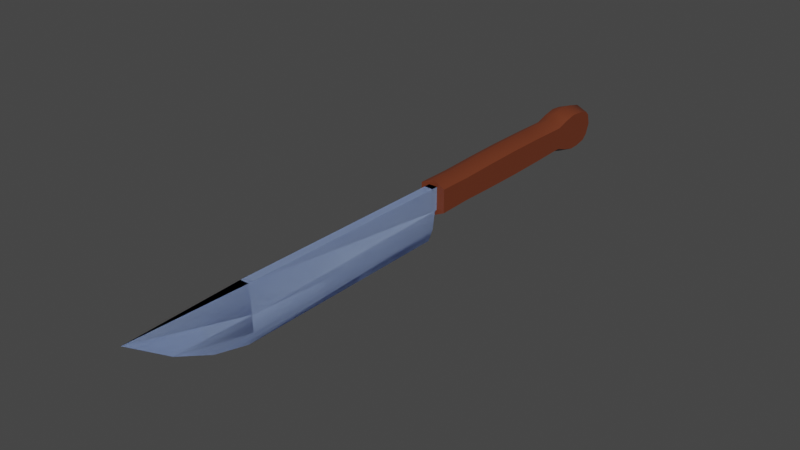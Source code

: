 # Source: Knife.blend  (saved by Blender 2.92.15; exported with 4.5.12 LTS)
import bpy
from mathutils import Matrix  # noqa: F401  (used for matrix-valued properties, if any)

bpy.ops.wm.read_factory_settings(use_empty=True)
scene = bpy.context.scene
scene.name = 'Scene'

# ---- collections
col_collection = bpy.data.collections.new('Collection'); scene.collection.children.link(col_collection)

# ---- materials (node trees are filled in below, after node groups)
mat_x = bpy.data.materials.new('Материал')
mat_001 = bpy.data.materials.new('Материал.001')

# ---- node groups
ng_auto_smooth = bpy.data.node_groups.new('Auto Smooth', 'GeometryNodeTree')
_s = ng_auto_smooth.interface.new_socket(name='Geometry', in_out='OUTPUT', socket_type='NodeSocketGeometry')
_s = ng_auto_smooth.interface.new_socket(name='Geometry', in_out='INPUT', socket_type='NodeSocketGeometry')
_s = ng_auto_smooth.interface.new_socket(name='Angle', in_out='INPUT', socket_type='NodeSocketFloat')
_s.subtype = 'ANGLE'
_s.min_value = 0.0
_s.max_value = 3.142
ng_auto_smooth.is_modifier = True
_N = ng_auto_smooth.nodes; _L = ng_auto_smooth.links
n0 = _N.new('NodeGroupOutput'); n0.name = 'Group Output'; n0.location = (480, -100)
n1 = _N.new('NodeGroupInput'); n1.name = 'Group Input'; n1.location = (-420, -300)
n2 = _N.new('NodeGroupInput'); n2.name = 'Group Input.001'; n2.location = (-60, -100)
n3 = _N.new('GeometryNodeSetShadeSmooth'); n3.name = 'Set Shade Smooth'; n3.location = (120, -100)
n3.domain = 'EDGE'
n4 = _N.new('GeometryNodeSetShadeSmooth'); n4.name = 'Set Shade Smooth.001'; n4.location = (300, -100)
n5 = _N.new('GeometryNodeInputMeshEdgeAngle'); n5.name = 'Edge Angle'; n5.location = (-420, -220)
n6 = _N.new('GeometryNodeInputEdgeSmooth'); n6.name = 'Is Edge Smooth'; n6.location = (-60, -160)
n7 = _N.new('GeometryNodeInputShadeSmooth'); n7.name = 'Is Face Smooth'; n7.location = (-240, -340)
n8 = _N.new('FunctionNodeBooleanMath'); n8.name = 'Boolean Math'; n8.location = (-60, -220)
n9 = _N.new('FunctionNodeCompare'); n9.name = 'Compare'; n9.location = (-240, -180)
n9.operation = 'LESS_EQUAL'
_L.new(n5.outputs[0], n9.inputs[0])
_L.new(n4.outputs[0], n0.inputs[0])
_L.new(n1.outputs[1], n9.inputs[1])
_L.new(n9.outputs[0], n8.inputs[0])
_L.new(n7.outputs[0], n8.inputs[1])
_L.new(n2.outputs[0], n3.inputs[0])
_L.new(n6.outputs[0], n3.inputs[1])
_L.new(n3.outputs[0], n4.inputs[0])
_L.new(n8.outputs[0], n3.inputs[2])
n0.is_active_output = True

# ---- material node trees
mat_x.use_nodes = True; mat_x.node_tree.nodes.clear()
_N = mat_x.node_tree.nodes; _L = mat_x.node_tree.links
n0 = _N.new('ShaderNodeBsdfPrincipled'); n0.name = 'Principled BSDF'; n0.location = (10, 300)
n0.distribution = 'GGX'
n0.subsurface_method = 'BURLEY'
n0.inputs[0].default_value = (0.3894, 0.5132, 0.8, 1.0)
n0.inputs[3].default_value = 1.45
n0.inputs[27].default_value = (0.0, 0.0, 0.0, 1.0)
n0.inputs[28].default_value = 1.0
n1 = _N.new('ShaderNodeOutputMaterial'); n1.name = 'Material Output'; n1.location = (300, 300)
_L.new(n0.outputs[0], n1.inputs[0])
n1.is_active_output = True
mat_001.use_nodes = True; mat_001.node_tree.nodes.clear()
_N = mat_001.node_tree.nodes; _L = mat_001.node_tree.links
n0 = _N.new('ShaderNodeBsdfPrincipled'); n0.name = 'Principled BSDF'; n0.location = (10, 300)
n0.distribution = 'GGX'
n0.subsurface_method = 'BURLEY'
n0.inputs[0].default_value = (0.1574, 0.03584, 0.01323, 1.0)
n0.inputs[3].default_value = 1.45
n0.inputs[27].default_value = (0.0, 0.0, 0.0, 1.0)
n0.inputs[28].default_value = 1.0
n1 = _N.new('ShaderNodeOutputMaterial'); n1.name = 'Material Output'; n1.location = (300, 300)
_L.new(n0.outputs[0], n1.inputs[0])
n1.is_active_output = True

# ---- world
world_world = bpy.data.worlds.new('World'); scene.world = world_world
world_world.use_nodes = True; world_world.node_tree.nodes.clear()
_N = world_world.node_tree.nodes; _L = world_world.node_tree.links
n0 = _N.new('ShaderNodeOutputWorld'); n0.name = 'World Output'; n0.location = (300, 300)
n1 = _N.new('ShaderNodeBackground'); n1.name = 'Background'; n1.location = (10, 300)
n1.inputs[0].default_value = (0.05088, 0.05088, 0.05088, 1.0)
_L.new(n1.outputs[0], n0.inputs[0])
n0.is_active_output = True
world_world.color = (0.05088, 0.05088, 0.05088)
world_world.use_sun_shadow = False
world_world.sun_shadow_jitter_overblur = 0.0

# ---- meshes
me_x = bpy.data.meshes.new('Плоскость')
me_x.from_pydata([(0.03522, 0.125, 0.4301), (0.03554, 0.1334, 0.1088), (0.0351, -1.631, 0.45), (0.04734, -1.631, 0.1089), (0.03486, 0.1584, 0.2461), (0.05421, -1.636, 0.2416), (0.03522, 0.2569, 0.4301), (0.03486, 0.2613, 0.2619), (0.0, -2.535, 0.45), (0.0, -1.911, 0.07372), (-0.03522, 0.125, 0.4301), (-0.03554, 0.1334, 0.1088), (-0.0351, -1.631, 0.45), (-0.04734, -1.631, 0.1089), (0.0, -2.203, 0.2105), (-0.03486, 0.1584, 0.2461), (-0.05421, -1.636, 0.2416), (0.0, -1.631, 0.004734), (0.0, 0.1331, 0.004733), (-0.03522, 0.2569, 0.4301), (-0.03486, 0.2613, 0.2619), (0.1011, 0.1749, 0.243), (0.1008, 0.1749, 0.4291), (0.1014, 2.045, 0.2063), (0.1012, 2.064, 0.4455), (0.0, 2.053, 0.1655), (0.0, 2.087, 0.4752), (-0.0002314, 0.178, 0.1957), (-0.0002333, 0.1778, 0.4764), (0.1009, 0.4509, 0.425), (0.0, 0.4509, 0.4701), (0.0, 0.4509, 0.202), (0.1011, 0.4509, 0.2471), (0.1013, 1.667, 0.2473), (0.1011, 1.667, 0.4248), (0.0, 1.667, 0.4698), (0.0, 1.667, 0.2023), (0.1013, 1.355, 0.2401), (0.1012, 0.7509, 0.2401), (0.1012, 1.053, 0.2372), (0.1009, 0.7509, 0.432), (0.101, 1.355, 0.432), (0.101, 1.053, 0.4349), (0.0, 0.7509, 0.4806), (0.0, 1.355, 0.4807), (0.0, 1.053, 0.485), (0.0, 1.355, 0.1914), (0.0, 0.7509, 0.1915), (0.0, 1.053, 0.1871), (0.1014, 1.87, 0.1841), (0.1011, 1.874, 0.4762), (0.0, 1.874, 0.5152), (0.0, 1.87, 0.138), (0.101, 0.1744, 0.3364), (0.0005502, 0.1779, 0.3364), (0.101, 0.4528, 0.3364), (0.1012, 1.673, 0.3427), (0.101, 0.7543, 0.3364), (0.1011, 1.048, 0.3364), (0.1011, 1.363, 0.3364), (0.1013, 1.88, 0.3362), (0.1011, 1.771, 0.4568), (0.0, 1.771, 0.4989), (0.0, 1.767, 0.1659), (0.1013, 1.767, 0.2115), (0.1012, 1.776, 0.3395), (0.1014, 1.958, 0.1878), (0.1011, 1.972, 0.4672), (0.0, 1.983, 0.5016), (0.0, 1.962, 0.1443), (0.1013, 1.964, 0.3338), (0.1014, 2.088, 0.2461), (0.1012, 2.099, 0.4128), (0.1013, 2.053, 0.3314), (0.1013, 2.119, 0.3286), (0.0, 2.137, 0.4067), (0.0, 2.123, 0.2455), (0.0, 2.159, 0.3249)], [], [(1, 3, 17, 18), (14, 9, 3, 5), (8, 14, 5, 2), (2, 5, 4, 0), (3, 9, 17), (1, 4, 5, 3), (0, 4, 7, 6), (11, 18, 17, 13), (14, 16, 13, 9), (8, 12, 16, 14), (12, 10, 15, 16), (13, 17, 9), (11, 13, 16, 15), (10, 19, 20, 15), (8, 2, 12), (2, 0, 10, 12), (0, 6, 19, 10), (6, 7, 20, 19), (4, 1, 11, 15), (7, 4, 15, 20), (18, 11, 1), (55, 29, 22, 53), (31, 32, 21, 27), (53, 22, 28, 54), (29, 30, 28, 22), (40, 43, 30, 29), (34, 35, 44, 41), (47, 38, 32, 31), (36, 33, 37, 46), (56, 34, 41, 59), (65, 61, 34, 56), (63, 64, 33, 36), (61, 62, 35, 34), (43, 40, 42, 45), (45, 42, 41, 44), (38, 47, 48, 39), (39, 48, 46, 37), (57, 38, 39, 58), (58, 39, 37, 59), (57, 40, 29, 55), (67, 68, 51, 50), (69, 66, 49, 52), (70, 67, 50, 60), (66, 70, 60, 49), (38, 57, 55, 32), (42, 58, 59, 41), (40, 57, 58, 42), (64, 65, 56, 33), (33, 56, 59, 37), (21, 53, 54, 27), (32, 55, 53, 21), (66, 23, 73, 70), (49, 60, 65, 64), (50, 51, 62, 61), (52, 49, 64, 63), (60, 50, 61, 65), (25, 76, 71, 23), (75, 26, 24, 72), (25, 23, 66, 69), (24, 26, 68, 67), (73, 23, 71, 74), (74, 72, 24, 73), (75, 72, 74, 77), (77, 74, 71, 76), (67, 70, 73, 24)])
me_x.polygons.foreach_set('use_smooth', [True] * 65)
me_x.polygons.foreach_set('material_index', [0, 0, 0, 0, 0, 0, 0, 0, 0, 0, 0, 0, 0, 0, 0, 0, 0, 0, 0, 0, 0, 1, 1, 1, 1, 1, 1, 1, 1, 1, 1, 1, 1, 1, 1, 1, 1, 1, 1, 1, 1, 1, 1, 1, 1, 1, 1, 1, 1, 1, 1, 1, 1, 1, 1, 1, 1, 1, 1, 1, 1, 1, 1, 1, 1])
_k = set([(0, 2), (0, 6), (1, 4), (1, 18), (2, 8), (4, 7), (6, 7), (7, 20), (8, 12), (8, 14), (9, 14), (9, 17), (10, 12), (10, 19), (11, 15), (11, 18), (15, 20), (17, 18), (19, 20), (21, 27), (21, 32), (21, 53), (22, 28), (22, 29), (22, 53), (23, 66), (23, 71), (24, 67), (24, 72), (29, 40), (32, 38), (33, 37), (33, 64), (34, 41), (34, 61), (37, 39), (38, 39), (40, 42), (41, 42), (49, 64), (49, 66), (50, 61), (50, 67), (71, 74), (72, 74)])
me_x.attributes.new('sharp_edge', 'BOOLEAN', 'EDGE').data.foreach_set('value', [ (min(e.vertices), max(e.vertices)) in _k for e in me_x.edges])
_uv = me_x.uv_layers.new(name='UVКарта')
_uv.uv.foreach_set('vector', [0.3111, 0.945, 0.3096, 0.3302, 0.3495, 0.3294, 0.3495, 0.9449, 0.276, 0.1294, 0.3239, 0.2315, 0.3096, 0.3302, 0.2634, 0.3281, 0.1929, 0.01239, 0.276, 0.1294, 0.2634, 0.3281, 0.1903, 0.3293, 0.1903, 0.3293, 0.2634, 0.3281, 0.2631, 0.9538, 0.1988, 0.9423, 0.3096, 0.3302, 0.3239, 0.2315, 0.3495, 0.3294, 0.3111, 0.945, 0.2631, 0.9538, 0.2634, 0.3281, 0.3096, 0.3302, 0.1988, 0.9423, 0.2631, 0.9538, 0.2577, 0.9898, 0.1989, 0.9884, 0.123, 0.05472, 0.1613, 0.05432, 0.1693, 0.6697, 0.1295, 0.6695, 0.09845, 0.8707, 0.08328, 0.6722, 0.1295, 0.6695, 0.1451, 0.7679, 0.01692, 0.9888, 0.0102, 0.6719, 0.08328, 0.6722, 0.09845, 0.8707, 0.0102, 0.6719, 0.0107, 0.05884, 0.07491, 0.0465, 0.08328, 0.6722, 0.1295, 0.6695, 0.1693, 0.6697, 0.1451, 0.7679, 0.123, 0.05472, 0.1295, 0.6695, 0.08328, 0.6722, 0.07491, 0.0465, 0.0107, 0.05884, 0.0102, 0.01274, 0.06899, 0.0106, 0.07491, 0.0465, 0.3871, 0.0102, 0.3994, 0.3256, 0.3749, 0.3256, 0.3994, 0.3256, 0.3994, 0.9384, 0.3749, 0.9384, 0.3749, 0.3256, 0.3994, 0.9384, 0.3994, 0.9844, 0.3749, 0.9844, 0.3749, 0.9384, 0.4494, 0.7441, 0.4494, 0.8028, 0.4251, 0.8028, 0.4249, 0.7441, 0.1656, 0.8839, 0.1657, 0.9326, 0.1409, 0.9325, 0.1412, 0.8838, 0.1657, 0.8476, 0.1656, 0.8839, 0.1412, 0.8838, 0.1414, 0.8475, 0.1532, 0.9689, 0.1409, 0.9325, 0.1657, 0.9326, 0.5016, 0.6185, 0.5336, 0.619, 0.5352, 0.7184, 0.502, 0.7187, 0.4295, 0.6196, 0.4694, 0.6193, 0.4685, 0.7187, 0.4285, 0.7175, 0.2884, 0.06634, 0.2884, 0.03397, 0.3237, 0.01749, 0.3235, 0.06633, 0.5336, 0.619, 0.5734, 0.619, 0.5751, 0.717, 0.5352, 0.7184, 0.5355, 0.5111, 0.5757, 0.5112, 0.5734, 0.619, 0.5336, 0.619, 0.5325, 0.1798, 0.5733, 0.1807, 0.5752, 0.2943, 0.5346, 0.2946, 0.4264, 0.5118, 0.4667, 0.5113, 0.4694, 0.6193, 0.4295, 0.6196, 0.4264, 0.1815, 0.467, 0.1799, 0.466, 0.2949, 0.4253, 0.2949, 0.5022, 0.1782, 0.5325, 0.1798, 0.5346, 0.2946, 0.5004, 0.2917, 0.5009, 0.1422, 0.5399, 0.142, 0.5325, 0.1798, 0.5022, 0.1782, 0.4197, 0.1439, 0.4582, 0.1433, 0.467, 0.1799, 0.4264, 0.1815, 0.5399, 0.142, 0.5784, 0.1417, 0.5733, 0.1807, 0.5325, 0.1798, 0.5757, 0.5112, 0.5355, 0.5111, 0.5361, 0.4029, 0.5765, 0.4028, 0.5765, 0.4028, 0.5361, 0.4029, 0.5346, 0.2946, 0.5752, 0.2943, 0.4667, 0.5113, 0.4264, 0.5118, 0.4248, 0.4034, 0.4653, 0.4032, 0.4653, 0.4032, 0.4248, 0.4034, 0.4253, 0.2949, 0.466, 0.2949, 0.5012, 0.51, 0.4667, 0.5113, 0.4653, 0.4032, 0.5008, 0.4049, 0.5008, 0.4049, 0.4653, 0.4032, 0.466, 0.2949, 0.5004, 0.2917, 0.5012, 0.51, 0.5355, 0.5111, 0.5336, 0.619, 0.5016, 0.6185, 0.5367, 0.07962, 0.5687, 0.06574, 0.5784, 0.1038, 0.5424, 0.1084, 0.4232, 0.0746, 0.4572, 0.08393, 0.4532, 0.1097, 0.4174, 0.1062, 0.4989, 0.08433, 0.5367, 0.07962, 0.5424, 0.1084, 0.4997, 0.1094, 0.4572, 0.08393, 0.4989, 0.08433, 0.4997, 0.1094, 0.4532, 0.1097, 0.4667, 0.5113, 0.5012, 0.51, 0.5016, 0.6185, 0.4694, 0.6193, 0.5361, 0.4029, 0.5008, 0.4049, 0.5004, 0.2917, 0.5346, 0.2946, 0.5355, 0.5111, 0.5012, 0.51, 0.5008, 0.4049, 0.5361, 0.4029, 0.4582, 0.1433, 0.5009, 0.1422, 0.5022, 0.1782, 0.467, 0.1799, 0.467, 0.1799, 0.5022, 0.1782, 0.5004, 0.2917, 0.466, 0.2949, 0.2884, 0.09894, 0.2884, 0.06634, 0.3235, 0.06633, 0.3237, 0.1154, 0.4694, 0.6193, 0.5016, 0.6185, 0.502, 0.7187, 0.4685, 0.7187, 0.4572, 0.08393, 0.4659, 0.06118, 0.498, 0.05967, 0.4989, 0.08433, 0.4532, 0.1097, 0.4997, 0.1094, 0.5009, 0.1422, 0.4582, 0.1433, 0.5424, 0.1084, 0.5784, 0.1038, 0.5784, 0.1417, 0.5399, 0.142, 0.4174, 0.1062, 0.4532, 0.1097, 0.4582, 0.1433, 0.4197, 0.1439, 0.4997, 0.1094, 0.5424, 0.1084, 0.5399, 0.142, 0.5009, 0.1422, 0.4361, 0.04399, 0.4657, 0.01918, 0.4762, 0.05016, 0.4659, 0.06118, 0.5245, 0.0156, 0.55, 0.03238, 0.527, 0.05567, 0.5181, 0.04717, 0.4361, 0.04399, 0.4659, 0.06118, 0.4572, 0.08393, 0.4232, 0.0746, 0.527, 0.05567, 0.55, 0.03238, 0.5687, 0.06574, 0.5367, 0.07962, 0.498, 0.05967, 0.4659, 0.06118, 0.4762, 0.05016, 0.4972, 0.04239, 0.4972, 0.04239, 0.5181, 0.04717, 0.527, 0.05567, 0.498, 0.05967, 0.5245, 0.0156, 0.5181, 0.04717, 0.4972, 0.04239, 0.4952, 0.01052, 0.4952, 0.01052, 0.4972, 0.04239, 0.4762, 0.05016, 0.4657, 0.01918, 0.5367, 0.07962, 0.4989, 0.08433, 0.498, 0.05967, 0.527, 0.05567])
me_x.materials.append(mat_x)
me_x.materials.append(mat_001)
me_x.use_remesh_fix_poles = True
me_x.use_remesh_preserve_attributes = False
me_x.update()

# ---- objects
ob_x = bpy.data.objects.new('Плоскость', me_x)

# ---- transforms, parenting, visibility, modifiers, constraints
ob_x.location = (0.0, 0.0, 0.0)
ob_x.lineart.crease_threshold = 0.0
_m = ob_x.modifiers.new('Mirror', 'MIRROR')
_m = ob_x.modifiers.new('Auto Smooth', 'NODES')
_m.node_group = ng_auto_smooth
_gi = [s.identifier for s in ng_auto_smooth.interface.items_tree if s.item_type == 'SOCKET' and s.in_out == 'INPUT']
_m[_gi[1]] = 1.714  # Angle

# ---- collection membership
col_collection.objects.link(ob_x)

# ---- scene / render settings (as saved in the file)
scene.frame_start = 1; scene.frame_end = 250; scene.frame_set(1)
scene.render.engine = 'CYCLES'
scene.cycles.use_denoising = False
scene.cycles.samples = 128
scene.cycles.sampling_pattern = 'TABULATED_SOBOL'
scene.cycles.use_light_tree = False
scene.view_settings.view_transform = 'Filmic'
bpy.context.view_layer.update()

# ---- added for rendering (the .blend has no active camera and no usable light): camera, sun
cam_auto = bpy.data.cameras.new('AutoCamera')
cam_auto.lens = 50.0
cam_auto.sensor_width = 36.0
cam_auto.clip_end = 1000.0
ob_auto_camera = bpy.data.objects.new('AutoCamera', cam_auto)
scene.collection.objects.link(ob_auto_camera)
ob_auto_camera.location = (4.37229, -5.43463, 3.7578)
ob_auto_camera.rotation_euler = (1.09748, -7.21219e-08, 0.694738)
scene.camera = ob_auto_camera
light_auto_sun = bpy.data.lights.new('AutoSun', 'SUN')
light_auto_sun.energy = 3.0
light_auto_sun.angle = 0.0523599
ob_auto_sun = bpy.data.objects.new('AutoSun', light_auto_sun)
scene.collection.objects.link(ob_auto_sun)
ob_auto_sun.rotation_euler = (0.872665, 0.174533, 0.523599)
bpy.context.view_layer.update()
